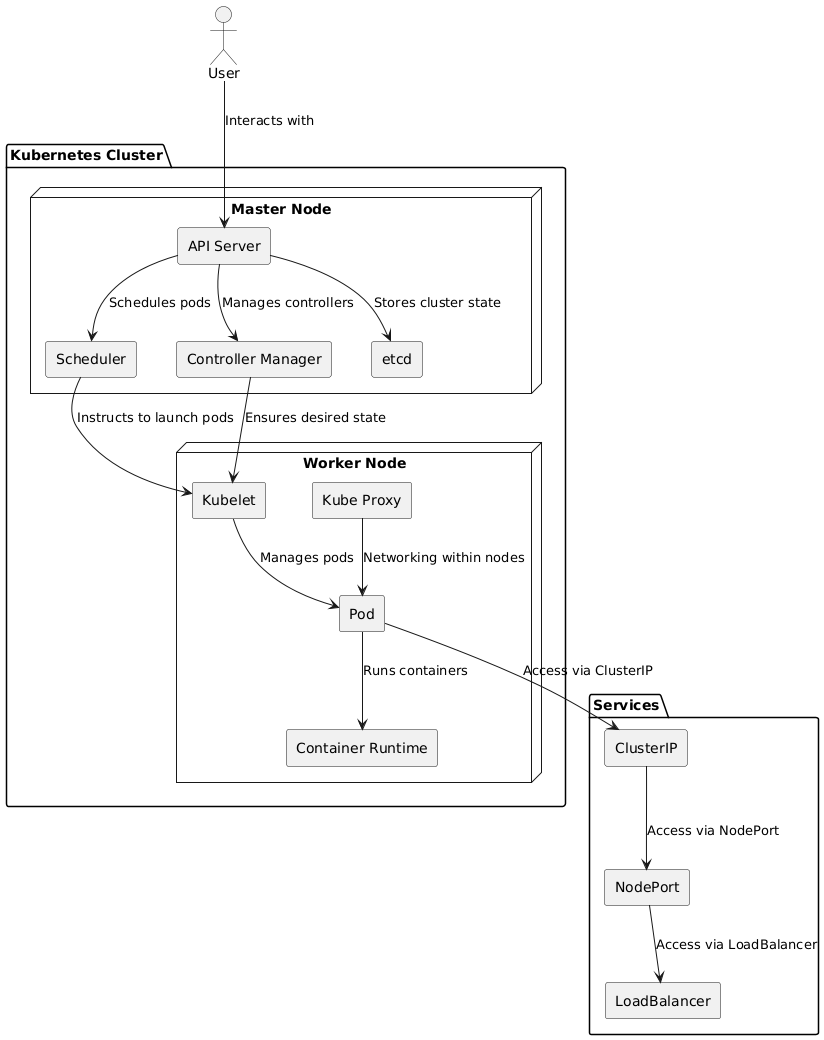

The diagram above was rendered by PlantUML. Its source (embedded in the PNG):
@startuml
skinparam componentStyle rectangle

actor User

package "Kubernetes Cluster" {
    node "Master Node" {
        component "API Server" as apiserver
        component "Scheduler" as scheduler
        component "Controller Manager" as controller
        component "etcd" as etcd
    }

    node "Worker Node" {
        component "Kubelet" as kubelet
        component "Kube Proxy" as kubeproxy
        component "Pod" as pod
        component "Container Runtime" as container_runtime
    }
}

package "Services" {
    component "ClusterIP" as clusterip
    component "NodePort" as nodeport
    component "LoadBalancer" as loadbalancer
}

User --> apiserver : Interacts with
apiserver --> etcd : Stores cluster state
apiserver --> scheduler : Schedules pods
apiserver --> controller : Manages controllers

scheduler --> kubelet : Instructs to launch pods
controller --> kubelet : Ensures desired state

kubelet --> pod : Manages pods
kubeproxy --> pod : Networking within nodes
pod --> container_runtime : Runs containers

pod --> clusterip : Access via ClusterIP
clusterip --> nodeport : Access via NodePort
nodeport --> loadbalancer : Access via LoadBalancer
@enduml